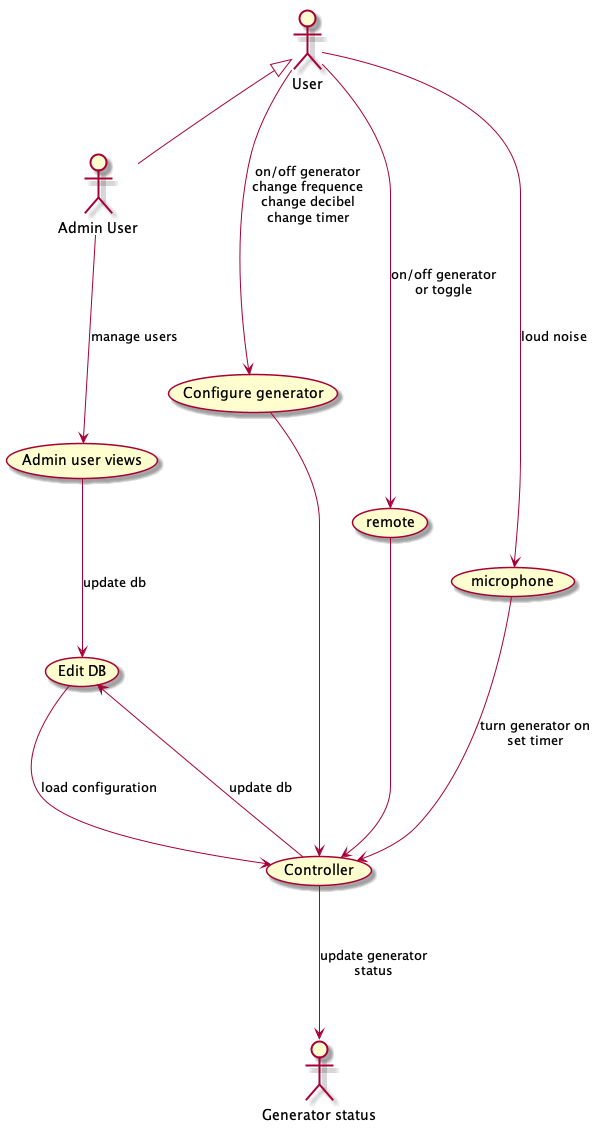

The diagram above was rendered by PlantUML. Its source (embedded in the PNG):
@startuml

:Admin User: as AdminUser

User <|-- AdminUser

(Admin user views) as AdminPage
(Configure generator) as NormalPage
(Edit DB) as edb
(Controller) as ctrl
(remote) as remote
(microphone) as mic
:Generator status: as status

AdminUser ---> AdminPage : manage users
AdminPage ---> edb : update db
edb ---> ctrl : load configuration

User ---> NormalPage : on/off generator\nchange frequence\nchange decibel\nchange timer
NormalPage ---> ctrl

User ---> mic : loud noise
mic ---> ctrl : turn generator on\nset timer

User ---> remote : on/off generator\nor toggle
remote ---> ctrl

ctrl ---> status : update generator\nstatus
ctrl ---> edb : update db

@enduml